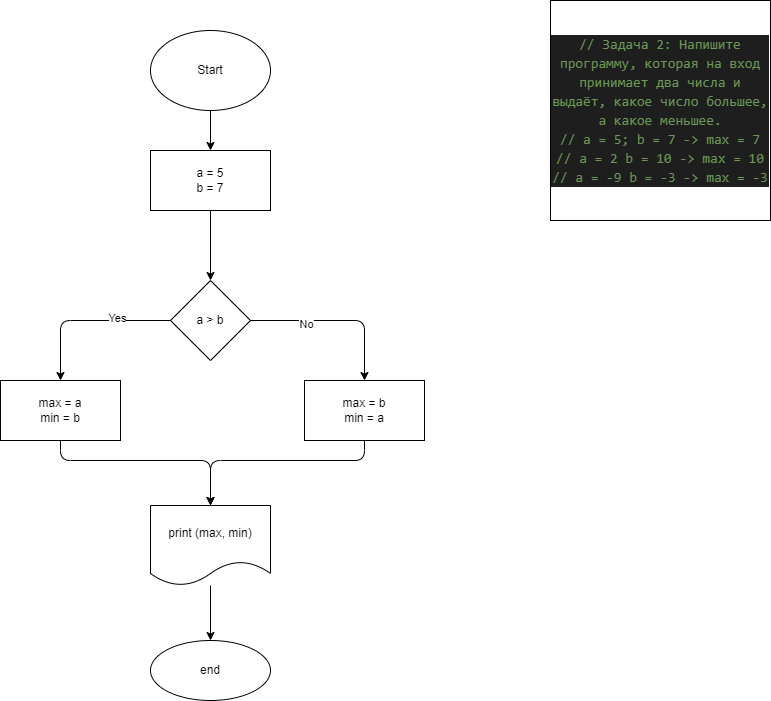

The diagram above was exported from draw.io. Its source (the exported page's mxGraphModel, read from the mxfile embedded in the PNG):
<mxGraphModel dx="1106" dy="533" grid="1" gridSize="10" guides="1" tooltips="1" connect="1" arrows="1" fold="1" page="1" pageScale="1" pageWidth="827" pageHeight="1169" math="0" shadow="0">
  <root>
    <mxCell id="0" />
    <mxCell id="1" parent="0" />
    <mxCell id="2" value="&lt;div style=&quot;color: rgb(212 , 212 , 212) ; background-color: rgb(30 , 30 , 30) ; font-family: &amp;#34;consolas&amp;#34; , &amp;#34;courier new&amp;#34; , monospace ; font-size: 14px ; line-height: 19px&quot;&gt;&lt;div&gt;&lt;span style=&quot;color: #6a9955&quot;&gt;// Задача 2: Напишите программу, которая на вход принимает два числа и выдаёт, какое число большее, а какое меньшее.&lt;/span&gt;&lt;/div&gt;&lt;div&gt;&lt;span style=&quot;color: #6a9955&quot;&gt;// a = 5; b = 7 -&amp;gt; max = 7&lt;/span&gt;&lt;/div&gt;&lt;div&gt;&lt;span style=&quot;color: #6a9955&quot;&gt;// a = 2 b = 10 -&amp;gt; max = 10&lt;/span&gt;&lt;/div&gt;&lt;div&gt;&lt;span style=&quot;color: #6a9955&quot;&gt;// a = -9 b = -3 -&amp;gt; max = -3&lt;/span&gt;&lt;/div&gt;&lt;/div&gt;" style="rounded=0;whiteSpace=wrap;html=1;" vertex="1" parent="1">
      <mxGeometry x="600" width="220" height="220" as="geometry" />
    </mxCell>
    <mxCell id="5" value="" style="edgeStyle=none;html=1;" edge="1" parent="1" source="3" target="4">
      <mxGeometry relative="1" as="geometry" />
    </mxCell>
    <mxCell id="3" value="Start" style="ellipse;whiteSpace=wrap;html=1;" vertex="1" parent="1">
      <mxGeometry x="200" y="30" width="120" height="80" as="geometry" />
    </mxCell>
    <mxCell id="10" value="" style="edgeStyle=none;html=1;" edge="1" parent="1" source="4" target="9">
      <mxGeometry relative="1" as="geometry" />
    </mxCell>
    <mxCell id="4" value="a = 5&lt;br&gt;b = 7" style="whiteSpace=wrap;html=1;" vertex="1" parent="1">
      <mxGeometry x="200" y="150" width="120" height="60" as="geometry" />
    </mxCell>
    <mxCell id="9" value="a &amp;gt; b" style="rhombus;whiteSpace=wrap;html=1;" vertex="1" parent="1">
      <mxGeometry x="220" y="280" width="80" height="80" as="geometry" />
    </mxCell>
    <mxCell id="13" value="" style="endArrow=classic;html=1;exitX=0;exitY=0.5;exitDx=0;exitDy=0;entryX=0.5;entryY=0;entryDx=0;entryDy=0;" edge="1" parent="1" source="9" target="17">
      <mxGeometry width="50" height="50" relative="1" as="geometry">
        <mxPoint x="390" y="240" as="sourcePoint" />
        <mxPoint x="120" y="320" as="targetPoint" />
        <Array as="points">
          <mxPoint x="110" y="320" />
        </Array>
      </mxGeometry>
    </mxCell>
    <mxCell id="14" value="Yes" style="edgeLabel;html=1;align=center;verticalAlign=middle;resizable=0;points=[];" vertex="1" connectable="0" parent="13">
      <mxGeometry x="-0.3667" y="-3" relative="1" as="geometry">
        <mxPoint as="offset" />
      </mxGeometry>
    </mxCell>
    <mxCell id="15" value="" style="endArrow=classic;html=1;exitX=1;exitY=0.5;exitDx=0;exitDy=0;entryX=0.5;entryY=0;entryDx=0;entryDy=0;" edge="1" parent="1" source="9" target="18">
      <mxGeometry width="50" height="50" relative="1" as="geometry">
        <mxPoint x="230" y="330" as="sourcePoint" />
        <mxPoint x="410" y="320" as="targetPoint" />
        <Array as="points">
          <mxPoint x="414" y="320" />
        </Array>
      </mxGeometry>
    </mxCell>
    <mxCell id="16" value="No" style="edgeLabel;html=1;align=center;verticalAlign=middle;resizable=0;points=[];" vertex="1" connectable="0" parent="15">
      <mxGeometry x="-0.3667" y="-3" relative="1" as="geometry">
        <mxPoint as="offset" />
      </mxGeometry>
    </mxCell>
    <mxCell id="21" style="edgeStyle=none;html=1;entryX=0.5;entryY=0;entryDx=0;entryDy=0;exitX=0.5;exitY=1;exitDx=0;exitDy=0;" edge="1" parent="1" source="17" target="20">
      <mxGeometry relative="1" as="geometry">
        <Array as="points">
          <mxPoint x="110" y="460" />
          <mxPoint x="260" y="460" />
        </Array>
      </mxGeometry>
    </mxCell>
    <mxCell id="17" value="max = a&lt;br&gt;min = b" style="rounded=0;whiteSpace=wrap;html=1;" vertex="1" parent="1">
      <mxGeometry x="50" y="380" width="120" height="60" as="geometry" />
    </mxCell>
    <mxCell id="22" style="edgeStyle=none;html=1;entryX=0.5;entryY=0;entryDx=0;entryDy=0;exitX=0.5;exitY=1;exitDx=0;exitDy=0;" edge="1" parent="1" source="18" target="20">
      <mxGeometry relative="1" as="geometry">
        <Array as="points">
          <mxPoint x="414" y="460" />
          <mxPoint x="260" y="460" />
        </Array>
      </mxGeometry>
    </mxCell>
    <mxCell id="18" value="max = b&lt;br&gt;min = a" style="rounded=0;whiteSpace=wrap;html=1;" vertex="1" parent="1">
      <mxGeometry x="354" y="380" width="120" height="60" as="geometry" />
    </mxCell>
    <mxCell id="24" value="" style="edgeStyle=none;html=1;" edge="1" parent="1" source="20" target="23">
      <mxGeometry relative="1" as="geometry" />
    </mxCell>
    <mxCell id="20" value="print (max, min)" style="shape=document;whiteSpace=wrap;html=1;boundedLbl=1;" vertex="1" parent="1">
      <mxGeometry x="200" y="505" width="120" height="80" as="geometry" />
    </mxCell>
    <mxCell id="23" value="end" style="ellipse;whiteSpace=wrap;html=1;" vertex="1" parent="1">
      <mxGeometry x="200" y="640" width="120" height="60" as="geometry" />
    </mxCell>
  </root>
</mxGraphModel>